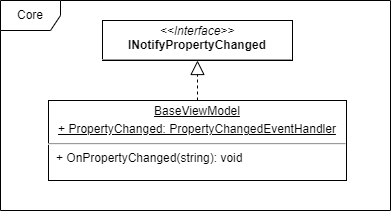

The diagram above was exported from draw.io. Its source (the exported page's mxGraphModel, read from the mxfile embedded in the PNG):
<mxGraphModel dx="1566" dy="2312" grid="1" gridSize="10" guides="1" tooltips="1" connect="1" arrows="1" fold="1" page="1" pageScale="1" pageWidth="827" pageHeight="1169" math="0" shadow="0">
  <root>
    <mxCell id="0" />
    <mxCell id="1" parent="0" />
    <mxCell id="2vnC5WSGNuvuROE3hY9N-18" value="Core" style="shape=umlFrame;whiteSpace=wrap;html=1;" vertex="1" parent="1">
      <mxGeometry x="-610" y="-590" width="390" height="210" as="geometry" />
    </mxCell>
    <mxCell id="2vnC5WSGNuvuROE3hY9N-20" value="&lt;p style=&quot;margin:0px;margin-top:4px;text-align:center;text-decoration:underline;&quot;&gt;BaseViewModel&lt;/p&gt;&lt;p style=&quot;margin:0px;margin-top:4px;text-align:center;text-decoration:underline;&quot;&gt;&lt;span style=&quot;text-align: left;&quot;&gt;+ PropertyChanged: PropertyChangedEventHandler&lt;/span&gt;&lt;br&gt;&lt;/p&gt;&lt;hr&gt;&lt;p style=&quot;margin:0px;margin-left:8px;&quot;&gt;+ OnPropertyChanged(string): void&lt;br&gt;&lt;/p&gt;" style="verticalAlign=top;align=left;overflow=fill;fontSize=12;fontFamily=Helvetica;html=1;" vertex="1" parent="1">
      <mxGeometry x="-562" y="-490" width="298" height="80" as="geometry" />
    </mxCell>
    <mxCell id="2vnC5WSGNuvuROE3hY9N-22" value="&lt;p style=&quot;margin:0px;margin-top:4px;text-align:center;&quot;&gt;&lt;i&gt;&amp;lt;&amp;lt;Interface&amp;gt;&amp;gt;&lt;/i&gt;&lt;br&gt;&lt;b&gt;INotifyPropertyChanged&lt;/b&gt;&lt;/p&gt;&lt;hr size=&quot;1&quot;&gt;&lt;p style=&quot;margin: 0px 0px 0px 8px;&quot;&gt;&lt;/p&gt;&lt;p style=&quot;margin:0px;margin-left:4px;&quot;&gt;&lt;br&gt;&lt;/p&gt;" style="verticalAlign=top;align=left;overflow=fill;fontSize=12;fontFamily=Helvetica;html=1;" vertex="1" parent="1">
      <mxGeometry x="-508" y="-570" width="190" height="40" as="geometry" />
    </mxCell>
    <mxCell id="2vnC5WSGNuvuROE3hY9N-23" value="" style="endArrow=block;dashed=1;endFill=0;endSize=12;html=1;rounded=0;exitX=0.5;exitY=0;exitDx=0;exitDy=0;entryX=0.5;entryY=1;entryDx=0;entryDy=0;" edge="1" parent="1" source="2vnC5WSGNuvuROE3hY9N-20" target="2vnC5WSGNuvuROE3hY9N-22">
      <mxGeometry width="160" relative="1" as="geometry">
        <mxPoint x="-450" y="-320" as="sourcePoint" />
        <mxPoint x="-290" y="-320" as="targetPoint" />
      </mxGeometry>
    </mxCell>
  </root>
</mxGraphModel>